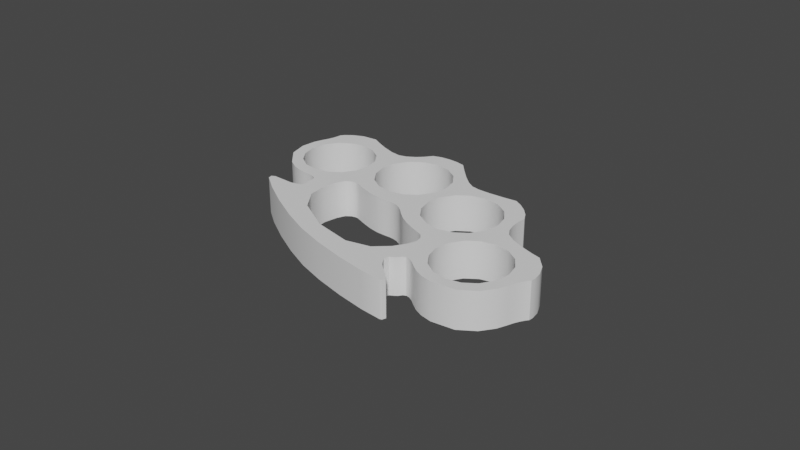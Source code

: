 # Source: SM_American_fist.blend  (saved by Blender 3.2.14; exported with 4.5.12 LTS)
import bpy
from mathutils import Matrix  # noqa: F401  (used for matrix-valued properties, if any)

bpy.ops.wm.read_factory_settings(use_empty=True)
scene = bpy.context.scene
scene.name = 'Scene'

# ---- collections
col_collection = bpy.data.collections.new('Collection'); scene.collection.children.link(col_collection)

# ---- node groups
ng_auto_smooth = bpy.data.node_groups.new('Auto Smooth', 'GeometryNodeTree')
_s = ng_auto_smooth.interface.new_socket(name='Geometry', in_out='OUTPUT', socket_type='NodeSocketGeometry')
_s = ng_auto_smooth.interface.new_socket(name='Geometry', in_out='INPUT', socket_type='NodeSocketGeometry')
_s = ng_auto_smooth.interface.new_socket(name='Angle', in_out='INPUT', socket_type='NodeSocketFloat')
_s.subtype = 'ANGLE'
_s.min_value = 0.0
_s.max_value = 3.142
ng_auto_smooth.is_modifier = True
_N = ng_auto_smooth.nodes; _L = ng_auto_smooth.links
n0 = _N.new('NodeGroupOutput'); n0.name = 'Group Output'; n0.location = (480, -100)
n1 = _N.new('NodeGroupInput'); n1.name = 'Group Input'; n1.location = (-420, -300)
n2 = _N.new('NodeGroupInput'); n2.name = 'Group Input.001'; n2.location = (-60, -100)
n3 = _N.new('GeometryNodeSetShadeSmooth'); n3.name = 'Set Shade Smooth'; n3.location = (120, -100)
n3.domain = 'EDGE'
n4 = _N.new('GeometryNodeSetShadeSmooth'); n4.name = 'Set Shade Smooth.001'; n4.location = (300, -100)
n5 = _N.new('GeometryNodeInputMeshEdgeAngle'); n5.name = 'Edge Angle'; n5.location = (-420, -220)
n6 = _N.new('GeometryNodeInputEdgeSmooth'); n6.name = 'Is Edge Smooth'; n6.location = (-60, -160)
n7 = _N.new('GeometryNodeInputShadeSmooth'); n7.name = 'Is Face Smooth'; n7.location = (-240, -340)
n8 = _N.new('FunctionNodeBooleanMath'); n8.name = 'Boolean Math'; n8.location = (-60, -220)
n9 = _N.new('FunctionNodeCompare'); n9.name = 'Compare'; n9.location = (-240, -180)
n9.operation = 'LESS_EQUAL'
_L.new(n5.outputs[0], n9.inputs[0])
_L.new(n4.outputs[0], n0.inputs[0])
_L.new(n1.outputs[1], n9.inputs[1])
_L.new(n9.outputs[0], n8.inputs[0])
_L.new(n7.outputs[0], n8.inputs[1])
_L.new(n2.outputs[0], n3.inputs[0])
_L.new(n6.outputs[0], n3.inputs[1])
_L.new(n3.outputs[0], n4.inputs[0])
_L.new(n8.outputs[0], n3.inputs[2])
n0.is_active_output = True

# ---- world
world_world = bpy.data.worlds.new('World'); scene.world = world_world
world_world.use_nodes = True; world_world.node_tree.nodes.clear()
_N = world_world.node_tree.nodes; _L = world_world.node_tree.links
n0 = _N.new('ShaderNodeOutputWorld'); n0.name = 'World Output'; n0.location = (300, 300)
n1 = _N.new('ShaderNodeBackground'); n1.name = 'Background'; n1.location = (10, 300)
n1.inputs[0].default_value = (0.05088, 0.05088, 0.05088, 1.0)
_L.new(n1.outputs[0], n0.inputs[0])
n0.is_active_output = True
world_world.color = (0.05088, 0.05088, 0.05088)
world_world.use_sun_shadow = False
world_world.sun_shadow_jitter_overblur = 0.0

# ---- meshes
me_curve_002 = bpy.data.meshes.new('Curve.002')
me_curve_002.from_pydata([(0.05407, -0.01234, 0.0), (0.05324, -0.01374, 0.0), (0.05241, -0.01549, 0.0), (0.05175, -0.01737, 0.0), (0.05053, -0.02035, 0.0), (0.04763, -0.02434, 0.0), (0.04267, -0.02762, 0.0), (0.03528, -0.02845, 0.0), (0.03152, -0.02766, 0.0), (0.0288, -0.0264, 0.0), (0.02672, -0.02492, 0.0), (0.02486, -0.02345, 0.0), (0.02337, -0.0226, 0.0), (0.02221, -0.02244, 0.0), (0.02133, -0.02285, 0.0), (0.02051, -0.02397, 0.0), (0.01981, -0.02449, 0.0), (0.01849, -0.02526, 0.0), (0.01808, -0.02681, 0.0), (0.01986, -0.02961, 0.0), (0.02509, -0.03409, 0.0), (0.0255, -0.03468, 0.0), (0.02509, -0.03588, 0.0), (0.0244, -0.03609, 0.0), (0.01736, -0.03538, 0.0), (0.008104, -0.03366, 0.0), (-0.001835, -0.03118, 0.0), (-0.01091, -0.02821, 0.0), (-0.01963, -0.0243, 0.0), (-0.02864, -0.01945, 0.0), (-0.03665, -0.01449, 0.0), (-0.04234, -0.01027, 0.0), (-0.0427, -0.009655, 0.0), (-0.0422, -0.008489, 0.0), (-0.0415, -0.00833, 0.0), (-0.03461, -0.008533, 0.0), (-0.03142, -0.007666, 0.0), (-0.03067, -0.006243, 0.0), (-0.03113, -0.004779, 0.0), (-0.03125, -0.003637, 0.0), (-0.03116, -0.002548, 0.0), (-0.03153, -0.001649, 0.0), (-0.0325, -0.000988, 0.0), (-0.03417, -0.0006147, 0.0), (-0.03653, -0.0004521, 0.0), (-0.03906, -0.0001433, 0.0), (-0.04192, 0.0007574, 0.0), (-0.04524, 0.002696, 0.0), (-0.05015, 0.008288, 0.0), (-0.05161, 0.01405, 0.0), (-0.05106, 0.01896, 0.0), (-0.04997, 0.02198, 0.0), (-0.04918, 0.02382, 0.0), (-0.04862, 0.02567, 0.0), (-0.04829, 0.02726, 0.0), (-0.04822, 0.02831, 0.0), (-0.0474, 0.02944, 0.0), (-0.04517, 0.03124, 0.0), (-0.0416, 0.03282, 0.0), (-0.03676, 0.0333, 0.0), (-0.03401, 0.03185, 0.0), (-0.03009, 0.03012, 0.0), (-0.02599, 0.02871, 0.0), (-0.02267, 0.02824, 0.0), (-0.02008, 0.02897, 0.0), (-0.01764, 0.03052, 0.0), (-0.0155, 0.03256, 0.0), (-0.01383, 0.03474, 0.0), (-0.01123, 0.03563, 0.0), (-0.0082, 0.03596, 0.0), (-0.005082, 0.03578, 0.0), (-0.002193, 0.03515, 0.0), (0.0007756, 0.03185, 0.0), (0.003937, 0.02858, 0.0), (0.006936, 0.0259, 0.0), (0.009417, 0.02434, 0.0), (0.0123, 0.02382, 0.0), (0.01633, 0.02379, 0.0), (0.02086, 0.02408, 0.0), (0.02528, 0.02452, 0.0), (0.02785, 0.02305, 0.0), (0.03027, 0.02108, 0.0), (0.03229, 0.0188, 0.0), (0.03361, 0.01639, 0.0), (0.03338, 0.01366, 0.0), (0.03359, 0.01071, 0.0), (0.03436, 0.007908, 0.0), (0.03578, 0.005632, 0.0), (0.03855, 0.003746, 0.0), (0.04253, 0.002021, 0.0), (0.0466, 0.0006658, 0.0), (0.0496, -0.0001074, 0.0), (0.05286, -0.003721, 0.0), (0.05444, -0.007294, 0.0), (0.05488, -0.01013, 0.0), (0.05472, -0.01152, 0.0), (0.05324, -0.01374, 0.0119), (0.05407, -0.01234, 0.0119), (0.05241, -0.01549, 0.0119), (0.05175, -0.01737, 0.0119), (0.05053, -0.02035, 0.0119), (0.04763, -0.02434, 0.0119), (0.04267, -0.02762, 0.0119), (0.03528, -0.02845, 0.0119), (0.03152, -0.02766, 0.0119), (0.0288, -0.0264, 0.0119), (0.02672, -0.02492, 0.0119), (0.02486, -0.02345, 0.0119), (0.02337, -0.0226, 0.0119), (0.02221, -0.02244, 0.0119), (0.02133, -0.02285, 0.0119), (0.02067, -0.02372, 0.0119), (0.02008, -0.02436, 0.0119), (0.01849, -0.02526, 0.0119), (0.01808, -0.02681, 0.0119), (0.01986, -0.02961, 0.0119), (0.02509, -0.03409, 0.0119), (0.0255, -0.03468, 0.0119), (0.02509, -0.03588, 0.0119), (0.0244, -0.03609, 0.0119), (0.01736, -0.03538, 0.0119), (0.008104, -0.03366, 0.0119), (-0.001835, -0.03118, 0.0119), (-0.01091, -0.02821, 0.0119), (-0.01963, -0.0243, 0.0119), (-0.02864, -0.01945, 0.0119), (-0.03665, -0.01449, 0.0119), (-0.04234, -0.01027, 0.0119), (-0.04263, -0.008996, 0.0119), (-0.0415, -0.00833, 0.0119), (-0.03461, -0.008533, 0.0119), (-0.03142, -0.007666, 0.0119), (-0.03067, -0.006243, 0.0119), (-0.03113, -0.004779, 0.0119), (-0.03125, -0.003637, 0.0119), (-0.03116, -0.002548, 0.0119), (-0.03153, -0.001649, 0.0119), (-0.0325, -0.000988, 0.0119), (-0.03417, -0.0006147, 0.0119), (-0.03653, -0.0004521, 0.0119), (-0.03906, -0.0001433, 0.0119), (-0.04192, 0.0007574, 0.0119), (-0.04524, 0.002696, 0.0119), (-0.05015, 0.008288, 0.0119), (-0.05161, 0.01405, 0.0119), (-0.05106, 0.01896, 0.0119), (-0.04997, 0.02198, 0.0119), (-0.04918, 0.02382, 0.0119), (-0.04862, 0.02567, 0.0119), (-0.04829, 0.02726, 0.0119), (-0.04822, 0.02831, 0.0119), (-0.0474, 0.02944, 0.0119), (-0.04517, 0.03124, 0.0119), (-0.0416, 0.03282, 0.0119), (-0.03676, 0.0333, 0.0119), (-0.03401, 0.03185, 0.0119), (-0.03009, 0.03012, 0.0119), (-0.02599, 0.02871, 0.0119), (-0.02267, 0.02824, 0.0119), (-0.02008, 0.02897, 0.0119), (-0.01764, 0.03052, 0.0119), (-0.0155, 0.03256, 0.0119), (-0.01383, 0.03474, 0.0119), (-0.01123, 0.03563, 0.0119), (-0.0082, 0.03596, 0.0119), (-0.005082, 0.03578, 0.0119), (-0.002193, 0.03515, 0.0119), (0.0007756, 0.03185, 0.0119), (0.003937, 0.02858, 0.0119), (0.006936, 0.0259, 0.0119), (0.009417, 0.02434, 0.0119), (0.0123, 0.02382, 0.0119), (0.01633, 0.02379, 0.0119), (0.02086, 0.02408, 0.0119), (0.02528, 0.02452, 0.0119), (0.02785, 0.02305, 0.0119), (0.03027, 0.02108, 0.0119), (0.03229, 0.0188, 0.0119), (0.03361, 0.01639, 0.0119), (0.03338, 0.01366, 0.0119), (0.03359, 0.01071, 0.0119), (0.03436, 0.007908, 0.0119), (0.03578, 0.005632, 0.0119), (0.03855, 0.003746, 0.0119), (0.04253, 0.002021, 0.0119), (0.0466, 0.0006658, 0.0119), (0.0496, -0.0001074, 0.0119), (0.05286, -0.003721, 0.0119), (0.05444, -0.007294, 0.0119), (0.05488, -0.01013, 0.0119), (0.05472, -0.01152, 0.0119), (0.04158, -0.02387, 0.0), (0.03721, -0.02486, 0.0), (0.04525, -0.0213, 0.0), (0.03263, -0.02408, 0.0), (0.04775, -0.01739, 0.0), (0.02872, -0.02158, 0.0), (0.04854, -0.01282, 0.0), (0.02616, -0.0179, 0.0), (0.04107, -0.002275, 0.0), (0.04754, -0.008451, 0.0), (0.04498, -0.004774, 0.0), (0.03649, -0.00149, 0.0), (0.03212, -0.002485, 0.0), (0.02516, -0.01353, 0.0), (0.02844, -0.005046, 0.0), (0.02595, -0.008958, 0.0), (0.02915, 0.01278, 0.0), (0.02937, 0.003466, 0.0), (0.02677, -0.0006081, 0.0), (0.03019, 0.008231, 0.0), (0.01309, 0.019, 0.0), (0.01764, 0.02003, 0.0), (0.01637, -0.009661, 0.0), (0.01839, -0.004314, 0.0), (0.01546, -0.003811, 0.0), (0.0224, 0.01922, 0.0), (0.01818, -0.0115, 0.0), (0.01719, -0.01022, 0.0), (0.01767, -0.0162, 0.0), (0.01858, -0.0135, 0.0), (0.02294, -0.003276, 0.0), (0.02648, 0.01661, 0.0), (0.009256, 0.01633, 0.0), (0.01429, -0.008892, 0.0), (0.01501, -0.009172, 0.0), (0.01362, -0.003496, 0.0), (0.006653, 0.01225, 0.0), (0.003109, 0.02286, 0.0), (0.004147, 0.01831, 0.0), (0.006187, 0.009538, 0.0), (0.01247, -0.008187, 0.0), (0.0004398, 0.02669, 0.0), (0.005835, 0.00749, 0.0), (0.00333, 0.01354, 0.0), (0.009542, -0.0008922, 0.0), (0.006873, 0.002939, 0.0), (0.01532, -0.02003, 0.0), (0.0095, -0.00684, 0.0), (-0.008401, 0.03011, 0.0), (0.0007266, 0.009465, 0.0), (-0.003635, 0.02929, 0.0), (0.00685, -0.005266, 0.0), (0.004877, -0.003661, 0.0), (0.005869, -0.004503, 0.0), (-0.01979, -0.01677, 0.0), (-0.008906, -0.02303, 0.0), (-0.01295, 0.02907, 0.0), (-0.01581, 0.02708, 0.0), (-0.003104, 0.006797, 0.0), (0.0, 0.0, 0.0), (0.001585, -0.0008024, 0.0), (0.002992, -0.001915, 0.0), (0.003907, -0.002785, 0.0), (-0.01678, 0.0264, 0.0), (-0.003502, 0.0005971, 0.0), (0.01099, -0.02397, 0.0), (-0.001712, 0.000473, 0.0), (-0.02426, -0.01033, 0.0), (-0.007656, 0.005761, 0.0), (-0.004764, 0.0005702, 0.0), (-0.01939, 0.02233, 0.0), (-0.006071, 0.0005742, 0.0), (-0.0202, 0.01756, 0.0), (-0.01242, 0.006578, 0.0), (-0.008611, 0.0007155, 0.0), (-0.007371, 0.0006192, 0.0), (-0.0165, 0.009181, 0.0), (-0.01917, 0.01301, 0.0), (0.003356, -0.02573, 0.0), (-0.0319, 0.02595, 0.0), (-0.02543, 0.01978, 0.0), (-0.02799, 0.02345, 0.0), (-0.02443, 0.01541, 0.0), (-0.01473, 0.002338, 0.0), (-0.01163, 0.001334, 0.0), (-0.04085, 0.02574, 0.0), (-0.02522, 0.01084, 0.0), (-0.03648, 0.02674, 0.0), (-0.02119, 0.003724, 0.0), (-0.0196, 0.004012, 0.0), (-0.01728, 0.00332, 0.0), (-0.01861, 0.003869, 0.0), (-0.02397, -8.737e-05, 0.0), (-0.02771, 0.006924, 0.0), (-0.03139, 0.004363, 0.0), (-0.02282, 0.002519, 0.0), (-0.02481, -0.004506, 0.0), (-0.04681, 0.01033, 0.0), (-0.04452, 0.02318, 0.0), (-0.04781, 0.0147, 0.0), (-0.04425, 0.006652, 0.0), (-0.04702, 0.01927, 0.0), (-0.04034, 0.004153, 0.0), (-0.03576, 0.003368, 0.0), (0.04498, -0.004774, 0.0119), (0.04754, -0.008451, 0.0119), (0.04158, -0.02387, 0.0119), (0.04525, -0.0213, 0.0119), (0.03649, -0.00149, 0.0119), (0.04107, -0.002275, 0.0119), (0.03534, -0.02454, 0.0119), (0.03721, -0.02486, 0.0119), (0.04775, -0.01739, 0.0119), (0.04854, -0.01282, 0.0119), (0.02616, -0.0179, 0.0119), (0.03263, -0.02408, 0.0119), (0.02872, -0.02158, 0.0119), (0.03212, -0.002485, 0.0119), (0.02844, -0.005046, 0.0119), (0.02516, -0.01353, 0.0119), (0.02595, -0.008958, 0.0119), (0.02915, 0.01278, 0.0119), (0.02937, 0.003466, 0.0119), (0.02677, -0.0006081, 0.0119), (0.03019, 0.008231, 0.0119), (0.0224, 0.01922, 0.0119), (0.02648, 0.01661, 0.0119), (0.02294, -0.003276, 0.0119), (0.01764, 0.02003, 0.0119), (0.01839, -0.004314, 0.0119), (0.01858, -0.0135, 0.0119), (0.01818, -0.0115, 0.0119), (0.01309, 0.019, 0.0119), (0.01719, -0.01022, 0.0119), (0.01767, -0.0162, 0.0119), (0.01546, -0.003811, 0.0119), (0.01637, -0.009661, 0.0119), (0.01415, -0.003586, 0.0119), (0.009256, 0.01633, 0.0119), (0.01429, -0.008892, 0.0119), (0.01501, -0.009172, 0.0119), (0.006653, 0.01225, 0.0119), (0.004147, 0.01831, 0.0119), (0.003109, 0.02286, 0.0119), (0.01247, -0.008187, 0.0119), (0.0004398, 0.02669, 0.0119), (0.00333, 0.01354, 0.0119), (0.009542, -0.0008922, 0.0119), (0.005835, 0.00749, 0.0119), (0.006873, 0.002939, 0.0119), (0.0095, -0.00684, 0.0119), (0.01532, -0.02003, 0.0119), (-0.008401, 0.03011, 0.0119), (0.0007266, 0.009465, 0.0119), (-0.003635, 0.02929, 0.0119), (0.00685, -0.005266, 0.0119), (0.004877, -0.003661, 0.0119), (0.005869, -0.004503, 0.0119), (-0.01979, -0.01677, 0.0119), (-0.008906, -0.02303, 0.0119), (-0.01521, 0.0275, 0.0119), (-0.01295, 0.02907, 0.0119), (-0.003104, 0.006797, 0.0119), (0.0, 0.0, 0.0119), (0.001585, -0.0008024, 0.0119), (0.002992, -0.001915, 0.0119), (0.003907, -0.002785, 0.0119), (-0.01678, 0.0264, 0.0119), (-0.003502, 0.0005971, 0.0119), (0.01099, -0.02397, 0.0119), (-0.001712, 0.000473, 0.0119), (-0.02426, -0.01033, 0.0119), (-0.004764, 0.0005702, 0.0119), (-0.007656, 0.005761, 0.0119), (-0.01939, 0.02233, 0.0119), (-0.006071, 0.0005742, 0.0119), (-0.0202, 0.01756, 0.0119), (-0.008611, 0.0007155, 0.0119), (-0.007371, 0.0006192, 0.0119), (-0.01242, 0.006578, 0.0119), (-0.01917, 0.01301, 0.0119), (-0.0165, 0.009181, 0.0119), (0.003356, -0.02573, 0.0119), (-0.0319, 0.02595, 0.0119), (-0.02543, 0.01978, 0.0119), (-0.02799, 0.02345, 0.0119), (-0.02443, 0.01541, 0.0119), (-0.01473, 0.002338, 0.0119), (-0.01163, 0.001334, 0.0119), (-0.04085, 0.02574, 0.0119), (-0.03648, 0.02674, 0.0119), (-0.02522, 0.01084, 0.0119), (-0.01861, 0.003869, 0.0119), (-0.0196, 0.004012, 0.0119), (-0.01728, 0.00332, 0.0119), (-0.02119, 0.003724, 0.0119), (-0.03139, 0.004363, 0.0119), (-0.02771, 0.006924, 0.0119), (-0.02282, 0.002519, 0.0119), (-0.02481, -0.004506, 0.0119), (-0.02397, -8.737e-05, 0.0119), (-0.04681, 0.01033, 0.0119), (-0.04452, 0.02318, 0.0119), (-0.04781, 0.0147, 0.0119), (-0.04425, 0.006652, 0.0119), (-0.04702, 0.01927, 0.0119), (-0.04034, 0.004153, 0.0119), (-0.03576, 0.003368, 0.0119)], [], [(65, 66, 67, 68, 69, 70, 71, 72, 73, 74, 75, 76, 77, 78, 79, 80, 81, 82, 83, 84, 207, 222, 216, 212, 211, 223, 227, 230, 234, 229, 228, 232, 241, 239, 247, 248), (293, 46, 47, 48, 288, 291), (226, 215, 225, 224), (191, 6, 7, 8, 194, 192), (392, 143, 142, 141, 397, 395), (301, 103, 102, 101, 298, 297, 302), (312, 179, 178, 177, 176, 175, 174, 173, 172, 319, 316, 317), (326, 328, 330, 331), (134, 133, 132, 131, 130, 129, 128, 127, 126, 125, 124, 123, 122, 121, 120, 119, 118, 117, 116, 115, 114, 113, 112, 111, 110, 109, 108, 107, 106, 105, 104, 103, 301, 306, 307, 305, 310, 311, 309, 308, 299, 300, 295, 296, 304, 303, 298, 101, 100, 99, 98, 96, 97, 190, 189, 188, 187, 186, 185, 184, 183, 182, 181, 180, 179, 312, 315, 313, 314, 318, 320, 326, 331, 327, 324, 322, 321, 325, 342, 360, 373, 350, 349, 362, 390, 391, 389, 386, 384, 383, 385, 378, 379, 368, 369, 366, 363, 359, 361, 354, 355, 356, 357, 347, 348, 346, 341, 335, 330, 328, 338, 340, 339, 332, 329, 323, 319, 172, 171, 170, 169, 168, 167, 166, 165, 164, 163, 162, 161, 160, 351, 352, 343, 345, 336, 334, 333, 337, 344, 353, 364, 370, 372, 371, 367, 365, 358, 159, 158, 157, 156, 155, 154, 153, 152, 151, 150, 149, 148, 147, 146, 145, 144, 143, 392, 394, 396, 393, 380, 381, 374, 376, 375, 377, 382, 388, 387, 398, 397, 141, 140, 139, 138, 137, 136, 135), (160, 159, 358, 351), (77, 76, 171, 172), (30, 29, 125, 126), (78, 77, 172, 173), (31, 30, 126, 127), (79, 78, 173, 174), (32, 31, 127, 128), (80, 79, 174, 175), (81, 80, 175, 176), (33, 32, 128), (82, 81, 176, 177), (34, 33, 128, 129), (83, 82, 177, 178), (35, 34, 129, 130), (84, 83, 178, 179), (36, 35, 130, 131), (85, 84, 179, 180), (37, 36, 131, 132), (86, 85, 180, 181), (38, 37, 132, 133), (87, 86, 181, 182), (88, 87, 182, 183), (39, 38, 133, 134), (89, 88, 183, 184), (90, 89, 184, 185), (91, 90, 185, 186), (40, 39, 134, 135), (92, 91, 186, 187), (41, 40, 135, 136), (93, 92, 187, 188), (42, 41, 136, 137), (94, 93, 188, 189), (43, 42, 137, 138), (95, 94, 189, 190), (44, 43, 138, 139), (1, 0, 97, 96), (0, 95, 190, 97), (45, 44, 139, 140), (2, 1, 96, 98), (46, 45, 140, 141), (3, 2, 98, 99), (47, 46, 141, 142), (4, 3, 99, 100), (48, 47, 142, 143), (5, 4, 100, 101), (49, 48, 143, 144), (6, 5, 101, 102), (50, 49, 144, 145), (7, 6, 102, 103), (51, 50, 145, 146), (8, 7, 103, 104), (52, 51, 146, 147), (9, 8, 104, 105), (53, 52, 147, 148), (10, 9, 105, 106), (54, 53, 148, 149), (11, 10, 106, 107), (55, 54, 149, 150), (12, 11, 107, 108), (56, 55, 150, 151), (13, 12, 108, 109), (57, 56, 151, 152), (14, 13, 109, 110), (58, 57, 152, 153), (15, 14, 110, 111), (59, 58, 153, 154), (15, 111, 112), (60, 59, 154, 155), (16, 15, 112), (61, 60, 155, 156), (62, 61, 156, 157), (63, 62, 157, 158), (17, 16, 112, 113), (64, 63, 158, 159), (18, 17, 113, 114), (65, 64, 159, 160), (19, 18, 114, 115), (66, 65, 160, 161), (20, 19, 115, 116), (67, 66, 161, 162), (21, 20, 116, 117), (68, 67, 162, 163), (69, 68, 163, 164), (22, 21, 117, 118), (70, 69, 164, 165), (23, 22, 118, 119), (71, 70, 165, 166), (24, 23, 119, 120), (72, 71, 166, 167), (25, 24, 120, 121), (73, 72, 167, 168), (26, 25, 121, 122), (74, 73, 168, 169), (27, 26, 122, 123), (75, 74, 169, 170), (28, 27, 123, 124), (76, 75, 170, 171), (29, 28, 124, 125), (299, 202, 199, 300), (347, 243, 244, 348), (308, 203, 202, 299), (357, 253, 243, 347), (203, 308, 309, 205), (356, 252, 253, 357), (311, 206, 205, 309), (355, 251, 252, 356), (310, 204, 206, 311), (354, 250, 251, 355), (305, 198, 204, 310), (361, 257, 250, 354), (196, 198, 305, 307), (359, 255, 257, 361), (194, 196, 307, 306), (363, 260, 255, 359), (192, 194, 306, 301, 302), (366, 262, 260, 363), (191, 192, 302, 297), (369, 266, 262, 366), (193, 191, 297, 298), (368, 265, 266, 369), (195, 193, 298, 303), (379, 275, 265, 368), (197, 195, 303, 304), (378, 274, 275, 379), (385, 281, 274, 378), (383, 282, 281, 385), (384, 280, 282, 383), (271, 273, 377, 375), (386, 279, 280, 384), (376, 272, 271, 375), (389, 286, 279, 386), (374, 270, 272, 376), (391, 283, 286, 389), (381, 278, 270, 374), (390, 287, 283, 391), (380, 276, 278, 381), (362, 258, 287, 390), (276, 380, 393, 289), (245, 258, 362, 349), (396, 292, 289, 393), (246, 245, 349, 350), (394, 290, 292, 396), (269, 246, 350, 373), (392, 288, 290, 394), (256, 269, 373, 360), (291, 288, 392, 395), (237, 256, 360, 342), (293, 291, 395, 397), (219, 237, 342, 325), (294, 293, 397, 398), (220, 219, 325, 321), (285, 294, 398, 387), (217, 220, 321, 322), (284, 285, 387, 388), (324, 218, 217, 322), (277, 284, 388, 382), (327, 213, 218, 324), (273, 277, 382, 377), (331, 225, 213, 327), (249, 259, 364, 353), (207, 210, 315, 312), (240, 249, 353, 344), (317, 222, 207, 312), (234, 240, 344, 337), (316, 216, 222, 317), (229, 234, 337, 333), (319, 212, 216, 316), (228, 229, 333, 334), (323, 211, 212, 319), (336, 232, 228, 334), (329, 223, 211, 323), (232, 336, 345, 241), (332, 227, 223, 329), (343, 239, 241, 345), (339, 233, 230, 227, 332), (352, 247, 239, 343), (340, 236, 233, 339), (358, 254, 248, 247, 352, 351), (235, 236, 340, 338), (254, 358, 365, 261), (226, 235, 338, 328), (367, 263, 261, 365), (214, 215, 226, 328, 326, 320), (371, 268, 263, 367), (221, 214, 320, 318), (267, 268, 371, 372), (209, 221, 318, 314), (264, 267, 372, 370), (208, 209, 314, 313), (259, 264, 370, 364), (210, 208, 313, 315), (335, 231, 224, 225, 331, 330), (200, 197, 304, 296), (341, 238, 231, 335), (295, 201, 200, 296), (346, 242, 238, 341), (300, 199, 201, 295), (348, 244, 242, 346), (94, 95, 0, 1, 2, 3, 4, 5, 6, 191, 193, 195, 197, 200, 201, 199, 202, 203, 205, 206, 204, 198, 196, 194, 8, 9, 10, 11, 12, 13, 14, 15, 16, 17, 18, 19, 20, 21, 22, 23, 24, 25, 26, 27, 28, 29, 30, 31, 32, 33, 34, 35, 36, 37, 38, 39, 40, 41, 42, 43, 44, 45, 46, 293, 294, 285, 284, 277, 273, 271, 272, 270, 278, 276, 289, 292, 290, 288, 48, 49, 50, 51, 52, 53, 54, 55, 56, 57, 58, 59, 60, 61, 62, 63, 64, 65, 248, 254, 261, 263, 268, 267, 264, 259, 249, 240, 234, 230, 233, 236, 235, 226, 224, 231, 238, 242, 244, 243, 253, 252, 251, 250, 257, 255, 260, 262, 266, 265, 275, 274, 281, 282, 280, 279, 286, 283, 287, 258, 245, 246, 269, 256, 237, 219, 220, 217, 218, 213, 225, 215, 214, 221, 209, 208, 210, 207, 84, 85, 86, 87, 88, 89, 90, 91, 92, 93)])
me_curve_002.polygons.foreach_set('use_smooth', [True] * 208)
_uv = me_curve_002.uv_layers.new(name='UVMap')
_uv.uv.foreach_set('vector', [0.0, 0.0, 0.0, 0.0, 0.0, 0.0, 0.0, 0.0, 0.0, 0.0, 0.0, 0.0, 0.0, 0.0, 0.0, 0.0, 0.0, 0.0, 0.0, 0.0, 0.0, 0.0, 0.0, 0.0, 0.0, 0.0, 0.0, 0.0, 0.0, 0.0, 0.0, 0.0, 0.0, 0.0, 0.0, 0.0, 0.0, 0.0, 0.0, 0.0, 0.0, 0.0, 0.0, 0.0, 0.0, 0.0, 0.0, 0.0, 0.0, 0.0, 0.0, 0.0, 0.0, 0.0, 0.0, 0.0, 0.0, 0.0, 0.0, 0.0, 0.0, 0.0, 0.0, 0.0, 0.0, 0.0, 0.0, 0.0, 0.0, 0.0, 0.0, 0.0, 0.0, 0.0, 0.0, 0.0, 0.0, 0.0, 0.0, 0.0, 0.0, 0.0, 0.0, 0.0, 0.0, 0.0, 0.0, 0.0, 0.0, 0.0, 0.0, 0.0, 0.0, 0.0, 0.0, 0.0, 0.0, 0.0, 0.0, 0.0, 0.0, 0.0, 0.0, 0.0, 0.0, 0.0, 0.0, 0.0, 0.0, 0.0, 0.0, 0.0, 0.0, 0.0, 0.0, 0.0, 0.0, 0.0, 0.0, 0.0, 0.0, 0.0, 0.0, 0.0, 0.0, 0.0, 0.0, 0.0, 0.0, 0.0, 0.0, 0.0, 0.0, 0.0, 0.0, 0.0, 0.0, 0.0, 0.0, 0.0, 0.0, 0.0, 0.0, 0.0, 0.0, 0.0, 0.0, 0.0, 0.0, 0.0, 0.0, 0.0, 0.0, 0.0, 0.0, 0.0, 0.0, 0.0, 0.0, 0.0, 0.0, 0.0, 0.0, 0.0, 0.0, 0.0, 0.0, 0.0, 0.0, 0.0, 0.0, 0.0, 0.0, 0.0, 0.0, 0.0, 0.0, 0.0, 0.0, 0.0, 0.0, 0.0, 0.0, 0.0, 0.0, 0.0, 0.0, 0.0, 0.0, 0.0, 0.0, 0.0, 0.0, 0.0, 0.0, 0.0, 0.0, 0.0, 0.0, 0.0, 0.0, 0.0, 0.0, 0.0, 0.0, 0.0, 0.0, 0.0, 0.0, 0.0, 0.0, 0.0, 0.0, 0.0, 0.0, 0.0, 0.0, 0.0, 0.0, 0.0, 0.0, 0.0, 0.0, 0.0, 0.0, 0.0, 0.0, 0.0, 0.0, 0.0, 0.0, 0.0, 0.0, 0.0, 0.0, 0.0, 0.0, 0.0, 0.0, 0.0, 0.0, 0.0, 0.0, 0.0, 0.0, 0.0, 0.0, 0.0, 0.0, 0.0, 0.0, 0.0, 0.0, 0.0, 0.0, 0.0, 0.0, 0.0, 0.0, 0.0, 0.0, 0.0, 0.0, 0.0, 0.0, 0.0, 0.0, 0.0, 0.0, 0.0, 0.0, 0.0, 0.0, 0.0, 0.0, 0.0, 0.0, 0.0, 0.0, 0.0, 0.0, 0.0, 0.0, 0.0, 0.0, 0.0, 0.0, 0.0, 0.0, 0.0, 0.0, 0.0, 0.0, 0.0, 0.0, 0.0, 0.0, 0.0, 0.0, 0.0, 0.0, 0.0, 0.0, 0.0, 0.0, 0.0, 0.0, 0.0, 0.0, 0.0, 0.0, 0.0, 0.0, 0.0, 0.0, 0.0, 0.0, 0.0, 0.0, 0.0, 0.0, 0.0, 0.0, 0.0, 0.0, 0.0, 0.0, 0.0, 0.0, 0.0, 0.0, 0.0, 0.0, 0.0, 0.0, 0.0, 0.0, 0.0, 0.0, 0.0, 0.0, 0.0, 0.0, 0.0, 0.0, 0.0, 0.0, 0.0, 0.0, 0.0, 0.0, 0.0, 0.0, 0.0, 0.0, 0.0, 0.0, 0.0, 0.0, 0.0, 0.0, 0.0, 0.0, 0.0, 0.0, 0.0, 0.0, 0.0, 0.0, 0.0, 0.0, 0.0, 0.0, 0.0, 0.0, 0.0, 0.0, 0.0, 0.0, 0.0, 0.0, 0.0, 0.0, 0.0, 0.0, 0.0, 0.0, 0.0, 0.0, 0.0, 0.0, 0.0, 0.0, 0.0, 0.0, 0.0, 0.0, 0.0, 0.0, 0.0, 0.0, 0.0, 0.0, 0.0, 0.0, 0.0, 0.0, 0.0, 0.0, 0.0, 0.0, 0.0, 0.0, 0.0, 0.0, 0.0, 0.0, 0.0, 0.0, 0.0, 0.0, 0.0, 0.0, 0.0, 0.0, 0.0, 0.0, 0.0, 0.0, 0.0, 0.0, 0.0, 0.0, 0.0, 0.0, 0.0, 0.0, 0.0, 0.0, 0.0, 0.0, 0.0, 0.0, 0.0, 0.0, 0.0, 0.0, 0.0, 0.0, 0.0, 0.0, 0.0, 0.0, 0.0, 0.0, 0.0, 0.0, 0.0, 0.0, 0.0, 0.0, 0.0, 0.0, 0.0, 0.0, 0.0, 0.0, 0.0, 0.0, 0.0, 0.0, 0.0, 0.0, 0.0, 0.0, 0.0, 0.0, 0.0, 0.0, 0.0, 0.0, 0.0, 0.0, 0.0, 0.0, 0.0, 0.0, 0.0, 0.0, 0.0, 0.0, 0.0, 0.0, 0.0, 0.0, 0.0, 0.0, 0.0, 0.0, 0.0, 0.0, 0.0, 0.0, 0.0, 0.0, 0.0, 0.0, 0.0, 0.0, 0.0, 0.0, 0.0, 0.0, 0.0, 0.0, 0.0, 0.0, 0.0, 0.0, 0.0, 0.0, 0.0, 0.0, 0.0, 0.0, 0.0, 0.0, 0.0, 0.0, 0.0, 0.0, 0.0, 0.0, 0.0, 0.0, 0.0, 0.0, 0.0, 0.0, 0.0, 0.0, 0.0, 0.0, 0.0, 0.0, 0.0, 0.0, 0.0, 0.0, 0.0, 0.0, 0.0, 0.0, 0.0, 0.0, 0.0, 0.0, 0.0, 0.0, 0.0, 0.0, 0.0, 0.0, 0.0, 0.0, 0.0, 0.0, 0.0, 0.0, 0.0, 0.0, 0.0, 0.0, 0.0, 0.0, 0.0, 0.0, 0.0, 0.0, 0.0, 0.0, 0.0, 0.0, 0.0, 0.0, 0.0, 0.0, 0.0, 0.0, 0.0, 0.0, 0.0, 0.0, 0.0, 0.0, 0.0, 0.0, 0.0, 0.0, 0.0, 0.0, 0.0, 0.0, 0.0, 0.0, 0.0, 0.0, 0.0, 0.0, 0.0, 0.0, 0.0, 0.0, 0.0, 0.0, 0.0, 0.0, 0.0, 0.0, 0.0, 0.0, 0.0, 0.0, 0.0, 0.0, 0.0, 0.0, 0.0, 0.0, 0.0, 0.0, 0.0, 0.0, 0.0, 0.0, 0.0, 0.0, 0.0, 0.0, 0.0, 0.0, 0.0, 0.0, 0.0, 0.0, 0.0, 0.0, 0.0, 0.0, 0.0, 0.0, 0.0, 0.0, 0.0, 0.0, 0.0, 0.0, 0.0, 0.0, 0.0, 0.0, 0.0, 0.0, 0.0, 0.0, 0.0, 0.0, 0.0, 0.0, 0.0, 0.0, 0.0, 0.0, 0.0, 0.0, 0.0, 0.0, 0.0, 0.0, 0.0, 0.0, 0.0, 0.0, 0.0, 0.0, 0.0, 0.0, 0.0, 0.0, 0.0, 0.0, 0.0, 0.0, 0.0, 0.0, 0.0, 0.0, 0.0, 0.0, 0.0, 0.0, 0.0, 0.0, 0.0, 0.0, 0.0, 0.0, 0.0, 0.0, 0.0, 0.0, 0.0, 0.0, 0.0, 0.0, 0.0, 0.0, 0.0, 0.0, 0.0, 0.0, 0.0, 0.0, 0.0, 0.0, 0.0, 0.0, 0.0, 0.0, 0.0, 0.0, 0.0, 0.0, 0.0, 0.0, 0.0, 0.0, 0.0, 0.0, 0.0, 0.0, 0.0, 0.0, 0.0, 0.0, 0.0, 0.0, 0.0, 0.0, 0.0, 0.0, 0.0, 0.0, 0.0, 0.0, 0.0, 0.0, 0.0, 0.0, 0.0, 0.0, 0.0, 0.0, 0.0, 0.0, 0.0, 0.0, 0.0, 0.0, 0.0, 0.0, 0.0, 0.0, 0.0, 0.0, 0.0, 0.0, 0.0, 0.0, 0.0, 0.0, 0.0, 0.0, 0.0, 0.0, 0.0, 0.0, 0.0, 0.0, 0.0, 0.0, 0.0, 0.0, 0.0, 0.0, 0.0, 0.0, 0.0, 0.0, 0.0, 0.0, 0.0, 0.0, 0.0, 0.0, 0.0, 0.0, 0.0, 0.0, 0.0, 0.0, 0.0, 0.0, 0.0, 0.0, 0.0, 0.0, 0.0, 0.0, 0.0, 0.0, 0.0, 0.0, 0.0, 0.0, 0.0, 0.0, 0.0, 0.0, 0.0, 0.0, 0.0, 0.0, 0.0, 0.0, 0.0, 0.0, 0.0, 0.0, 0.0, 0.0, 0.0, 0.0, 0.0, 0.0, 0.0, 0.0, 0.0, 0.0, 0.0, 0.0, 0.0, 0.0, 0.0, 0.0, 0.0, 0.0, 0.0, 0.0, 0.0, 0.0, 0.0, 0.0, 0.0, 0.0, 0.0, 0.0, 0.0, 0.0, 0.0, 0.0, 0.0, 0.0, 0.0, 0.0, 0.0, 0.0, 0.0, 0.0, 0.0, 0.0, 0.0, 0.0, 0.0, 0.0, 0.0, 0.0, 0.0, 0.0, 0.0, 0.0, 0.0, 0.0, 0.0, 0.0, 0.0, 0.0, 0.0, 0.0, 0.0, 0.0, 0.0, 0.0, 0.0, 0.0, 0.0, 0.0, 0.0, 0.0, 0.0, 0.0, 0.0, 0.0, 0.0, 0.0, 0.0, 0.0, 0.0, 0.0, 0.0, 0.0, 0.0, 0.0, 0.0, 0.0, 0.0, 0.0, 0.0, 0.0, 0.0, 0.0, 0.0, 0.0, 0.0, 0.0, 0.0, 0.0, 0.0, 0.0, 0.0, 0.0, 0.0, 0.0, 0.0, 0.0, 0.0, 0.0, 0.0, 0.0, 0.0, 0.0, 0.0, 0.0, 0.0, 0.0, 0.0, 0.0, 0.0, 0.0, 0.0, 0.0, 0.0, 0.0, 0.0, 0.0, 0.0, 0.0, 0.0, 0.0, 0.0, 0.0, 0.0, 0.0, 0.0, 0.0, 0.0, 0.0, 0.0, 0.0, 0.0, 0.0, 0.0, 0.0, 0.0, 0.0, 0.0, 0.0, 0.0, 0.0, 0.0, 0.0, 0.0, 0.0, 0.0, 0.0, 0.0, 0.0, 0.0, 0.0, 0.0, 0.0, 0.0, 0.0, 0.0, 0.0, 0.0, 0.0, 0.0, 0.0, 0.0, 0.0, 0.0, 0.0, 0.0, 0.0, 0.0, 0.0, 0.0, 0.0, 0.0, 0.0, 0.0, 0.0, 0.0, 0.0, 0.0, 0.0, 0.0, 0.0, 0.0, 0.0, 0.0, 0.0, 0.0, 0.0, 0.0, 0.0, 0.0, 0.0, 0.0, 0.0, 0.0, 0.0, 0.0, 0.0, 0.0, 0.0, 0.0, 0.0, 0.0, 0.0, 0.0, 0.0, 0.0, 0.0, 0.0, 0.0, 0.0, 0.0, 0.0, 0.0, 0.0, 0.0, 0.0, 0.0, 0.0, 0.0, 0.0, 0.0, 0.0, 0.0, 0.0, 0.0, 0.0, 0.0, 0.0, 0.0, 0.0, 0.0, 0.0, 0.0, 0.0, 0.0, 0.0, 0.0, 0.0, 0.0, 0.0, 0.0, 0.0, 0.0, 0.0, 0.0, 0.0, 0.0, 0.0, 0.0, 0.0, 0.0, 0.0, 0.0, 0.0, 0.0, 0.0, 0.0, 0.0, 0.0, 0.0, 0.0, 0.0, 0.0, 0.0, 0.0, 0.0, 0.0, 0.0, 0.0, 0.0, 0.0, 0.0, 0.0, 0.0, 0.0, 0.0, 0.0, 0.0, 0.0, 0.0, 0.0, 0.0, 0.0, 0.0, 0.0, 0.0, 0.0, 0.0, 0.0, 0.0, 0.0, 0.0, 0.0, 0.0, 0.0, 0.0, 0.0, 0.0, 0.0, 0.0, 0.0, 0.0, 0.0, 0.0, 0.0, 0.0, 0.0, 0.0, 0.0, 0.0, 0.0, 0.0, 0.0, 0.0, 0.0, 0.0, 0.0, 0.0, 0.0, 0.0, 0.0, 0.0, 0.0, 0.0, 0.0, 0.0, 0.0, 0.0, 0.0, 0.0, 0.0, 0.0, 0.0, 0.0, 0.0, 0.0, 0.0, 0.0, 0.0, 0.0, 0.0, 0.0, 0.0, 0.0, 0.0, 0.0, 0.0, 0.0, 0.0, 0.0, 0.0, 0.0, 0.0, 0.0, 0.0, 0.0, 0.0, 0.0, 0.0, 0.0, 0.0, 0.0, 0.0, 0.0, 0.0, 0.0, 0.0, 0.0, 0.0, 0.0, 0.0, 0.0, 0.0, 0.0, 0.0, 0.0, 0.0, 0.0, 0.0, 0.0, 0.0, 0.0, 0.0, 0.0, 0.0, 0.0, 0.0, 0.0, 0.0, 0.0, 0.0, 0.0, 0.0, 0.0, 0.0, 0.0, 0.0, 0.0, 0.0, 0.0, 0.0, 0.0, 0.0, 0.0, 0.0, 0.0, 0.0, 0.0, 0.0, 0.0, 0.0, 0.0, 0.0, 0.0, 0.0, 0.0, 0.0, 0.0, 0.0, 0.0, 0.0, 0.0, 0.0, 0.0, 0.0, 0.0, 0.0, 0.0, 0.0, 0.0, 0.0, 0.0, 0.0, 0.0, 0.0, 0.0, 0.0, 0.0, 0.0, 0.0, 0.0, 0.0, 0.0, 0.0, 0.0, 0.0, 0.0, 0.0, 0.0, 0.0, 0.0, 0.0, 0.0, 0.0, 0.0, 0.0, 0.0, 0.0, 0.0, 0.0, 0.0, 0.0, 0.0, 0.0, 0.0, 0.0, 0.0, 0.0, 0.0, 0.0, 0.0, 0.0, 0.0, 0.0, 0.0, 0.0, 0.0, 0.0, 0.0, 0.0, 0.0, 0.0, 0.0, 0.0, 0.0, 0.0, 0.0, 0.0, 0.0, 0.0, 0.0, 0.0, 0.0, 0.0, 0.0, 0.0, 0.0, 0.0, 0.0, 0.0, 0.0, 0.0, 0.0, 0.0, 0.0, 0.0, 0.0, 0.0, 0.0, 0.0, 0.0, 0.0, 0.0, 0.0, 0.0, 0.0, 0.0, 0.0, 0.0, 0.0, 0.0, 0.0, 0.0, 0.0, 0.0, 0.0, 0.0, 0.0, 0.0, 0.0, 0.0, 0.0, 0.0, 0.0, 0.0, 0.0, 0.0, 0.0, 0.0, 0.0, 0.0, 0.0, 0.0, 0.0, 0.0, 0.0, 0.0, 0.0, 0.0, 0.0, 0.0, 0.0, 0.0, 0.0, 0.0, 0.0, 0.0, 0.0, 0.0, 0.0, 0.0, 0.0, 0.0, 0.0, 0.0, 0.0, 0.0, 0.0, 0.0, 0.0, 0.0, 0.0, 0.0, 0.0, 0.0, 0.0, 0.0, 0.0, 0.0, 0.0, 0.0, 0.0, 0.0, 0.0, 0.0, 0.0, 0.0, 0.0, 0.0, 0.0, 0.0, 0.0, 0.0, 0.0, 0.0, 0.0, 0.0, 0.0, 0.0, 0.0, 0.0, 0.0, 0.0, 0.0, 0.0, 0.0, 0.0, 0.0, 0.0, 0.0, 0.0, 0.0, 0.0, 0.0, 0.0, 0.0, 0.0, 0.0, 0.0, 0.0, 0.0, 0.0, 0.0, 0.0, 0.0, 0.0, 0.0, 0.0, 0.0, 0.0, 0.0, 0.0, 0.0, 0.0, 0.0, 0.0, 0.0, 0.0, 0.0, 0.0, 0.0, 0.0, 0.0, 0.0, 0.0, 0.0, 0.0, 0.0, 0.0, 0.0, 0.0, 0.0, 0.0, 0.0, 0.0, 0.0, 0.0, 0.0, 0.0, 0.0, 0.0, 0.0, 0.0, 0.0, 0.0, 0.0, 0.0, 0.0, 0.0, 0.0, 0.0, 0.0, 0.0, 0.0, 0.0, 0.0, 0.0, 0.0, 0.0, 0.0, 0.0, 0.0, 0.0, 0.0, 0.0, 0.0, 0.0, 0.0, 0.0, 0.0, 0.0, 0.0, 0.0, 0.0, 0.0, 0.0, 0.0, 0.0, 0.0, 0.0, 0.0, 0.0, 0.0, 0.0, 0.0, 0.0, 0.0, 0.0, 0.0, 0.0, 0.0, 0.0, 0.0, 0.0, 0.0, 0.0, 0.0, 0.0, 0.0, 0.0, 0.0, 0.0, 0.0, 0.0, 0.0, 0.0, 0.0, 0.0, 0.0, 0.0, 0.0, 0.0, 0.0, 0.0, 0.0, 0.0, 0.0, 0.0, 0.0, 0.0, 0.0, 0.0, 0.0, 0.0, 0.0, 0.0, 0.0, 0.0, 0.0, 0.0, 0.0, 0.0, 0.0, 0.0, 0.0, 0.0, 0.0, 0.0, 0.0, 0.0, 0.0, 0.0, 0.0, 0.0, 0.0, 0.0, 0.0, 0.0, 0.0, 0.0, 0.0, 0.0, 0.0, 0.0, 0.0, 0.0, 0.0, 0.0, 0.0, 0.0, 0.0, 0.0, 0.0, 0.0, 0.0, 0.0, 0.0, 0.0, 0.0, 0.0, 0.0, 0.0, 0.0, 0.0, 0.0, 0.0, 0.0, 0.0, 0.0, 0.0, 0.0, 0.0, 0.0, 0.0, 0.0, 0.0, 0.0, 0.0, 0.0, 0.0, 0.0, 0.0, 0.0, 0.0, 0.0, 0.0, 0.0, 0.0, 0.0, 0.0, 0.0, 0.0, 0.0, 0.0, 0.0, 0.0, 0.0, 0.0, 0.0, 0.0, 0.0, 0.0, 0.0, 0.0, 0.0, 0.0, 0.0, 0.0, 0.0, 0.0, 0.0, 0.0, 0.0, 0.0, 0.0, 0.0, 0.0, 0.0, 0.0, 0.0, 0.0, 0.0, 0.0, 0.0, 0.0, 0.0, 0.0, 0.0, 0.0, 0.0, 0.0, 0.0, 0.0, 0.0, 0.0, 0.0, 0.0, 0.0, 0.0, 0.0, 0.0, 0.0, 0.0, 0.0, 0.0, 0.0, 0.0, 0.0, 0.0, 0.0, 0.0, 0.0, 0.0, 0.0, 0.0, 0.0, 0.0, 0.0, 0.0, 0.0, 0.0, 0.0, 0.0, 0.0, 0.0, 0.0, 0.0, 0.0, 0.0, 0.0, 0.0, 0.0, 0.0, 0.0, 0.0, 0.0, 0.0, 0.0, 0.0, 0.0, 0.0, 0.0, 0.0, 0.0, 0.0, 0.0, 0.0, 0.0, 0.0, 0.0, 0.0, 0.0, 0.0, 0.0, 0.0, 0.0, 0.0, 0.0, 0.0, 0.0, 0.0, 0.0, 0.0, 0.0, 0.0, 0.0, 0.0, 0.0, 0.0, 0.0, 0.0, 0.0, 0.0, 0.0, 0.0, 0.0, 0.0, 0.0, 0.0, 0.0, 0.0, 0.0, 0.0, 0.0, 0.0, 0.0, 0.0, 0.0, 0.0, 0.0, 0.0, 0.0, 0.0, 0.0, 0.0, 0.0, 0.0, 0.0, 0.0, 0.0, 0.0, 0.0, 0.0, 0.0, 0.0, 0.0, 0.0, 0.0, 0.0, 0.0, 0.0, 0.0, 0.0, 0.0, 0.0, 0.0, 0.0, 0.0, 0.0, 0.0, 0.0, 0.0, 0.0, 0.0, 0.0, 0.0, 0.0, 0.0, 0.0, 0.0, 0.0, 0.0, 0.0, 0.0, 0.0, 0.0, 0.0, 0.0, 0.0, 0.0, 0.0, 0.0, 0.0, 0.0, 0.0, 0.0, 0.0, 0.0, 0.0, 0.0, 0.0, 0.0, 0.0, 0.0, 0.0, 0.0, 0.0, 0.0, 0.0, 0.0, 0.0, 0.0, 0.0, 0.0, 0.0, 0.0, 0.0, 0.0, 0.0, 0.0, 0.0, 0.0, 0.0, 0.0, 0.0, 0.0, 0.0, 0.0, 0.0, 0.0, 0.0, 0.0, 0.0, 0.0, 0.0, 0.0, 0.0, 0.0, 0.0, 0.0, 0.0, 0.0, 0.0, 0.0, 0.0, 0.0, 0.0, 0.0, 0.0, 0.0, 0.0, 0.0, 0.0, 0.0, 0.0, 0.0, 0.0, 0.0, 0.0, 0.0, 0.0, 0.0, 0.0, 0.0, 0.0, 0.0, 0.0, 0.0, 0.0, 0.0, 0.0, 0.0, 0.0, 0.0, 0.0, 0.0, 0.0, 0.0, 0.0, 0.0, 0.0, 0.0, 0.0, 0.0, 0.0, 0.0, 0.0, 0.0, 0.0, 0.0, 0.0, 0.0, 0.0, 0.0, 0.0, 0.0, 0.0, 0.0, 0.0, 0.0, 0.0, 0.0, 0.0, 0.0, 0.0, 0.0, 0.0, 0.0, 0.0, 0.0, 0.0, 0.0, 0.0, 0.0, 0.0, 0.0, 0.0, 0.0, 0.0, 0.0, 0.0, 0.0, 0.0, 0.0, 0.0, 0.0, 0.0, 0.0, 0.0, 0.0, 0.0, 0.0, 0.0, 0.0, 0.0, 0.0, 0.0, 0.0, 0.0, 0.0, 0.0, 0.0, 0.0, 0.0, 0.0, 0.0, 0.0, 0.0, 0.0, 0.0, 0.0, 0.0, 0.0, 0.0, 0.0, 0.0, 0.0, 0.0, 0.0, 0.0, 0.0, 0.0, 0.0, 0.0, 0.0, 0.0, 0.0, 0.0, 0.0, 0.0, 0.0, 0.0, 0.0, 0.0, 0.0, 0.0, 0.0, 0.0, 0.0, 0.0, 0.0, 0.0, 0.0, 0.0, 0.0, 0.0, 0.0, 0.0, 0.0, 0.0, 0.0, 0.0, 0.0, 0.0, 0.0, 0.0, 0.0, 0.0, 0.0, 0.0, 0.0, 0.0, 0.0, 0.0, 0.0, 0.0, 0.0, 0.0, 0.0, 0.0, 0.0, 0.0, 0.0, 0.0, 0.0, 0.0, 0.0, 0.0, 0.0, 0.0, 0.0, 0.0, 0.0, 0.0, 0.0, 0.0, 0.0, 0.0, 0.0, 0.0, 0.0, 0.0, 0.0, 0.0, 0.0, 0.0, 0.0, 0.0, 0.0, 0.0, 0.0, 0.0, 0.0, 0.0, 0.0, 0.0, 0.0, 0.0, 0.0, 0.0, 0.0, 0.0, 0.0, 0.0, 0.0, 0.0, 0.0, 0.0, 0.0, 0.0, 0.0, 0.0, 0.0, 0.0, 0.0, 0.0, 0.0, 0.0, 0.0, 0.0, 0.0, 0.0, 0.0, 0.0, 0.0, 0.0, 0.0, 0.0, 0.0, 0.0, 0.0, 0.0, 0.0, 0.0, 0.0, 0.0, 0.0, 0.0, 0.0, 0.0, 0.0, 0.0, 0.0, 0.0, 0.0, 0.0, 0.0, 0.0, 0.0, 0.0, 0.0, 0.0, 0.0, 0.0, 0.0, 0.0, 0.0, 0.0, 0.0, 0.0, 0.0, 0.0, 0.0, 0.0, 0.0, 0.0, 0.0, 0.0, 0.0, 0.0, 0.0, 0.0, 0.0, 0.0, 0.0, 0.0, 0.0, 0.0, 0.0, 0.0, 0.0, 0.0, 0.0, 0.0, 0.0, 0.0, 0.0, 0.0, 0.0, 0.0, 0.0, 0.0, 0.0, 0.0, 0.0, 0.0, 0.0, 0.0, 0.0, 0.0, 0.0, 0.0, 0.0, 0.0, 0.0, 0.0, 0.0, 0.0, 0.0, 0.0, 0.0, 0.0, 0.0, 0.0, 0.0, 0.0, 0.0, 0.0, 0.0, 0.0, 0.0, 0.0, 0.0, 0.0, 0.0, 0.0, 0.0, 0.0, 0.0, 0.0, 0.0, 0.0, 0.0, 0.0, 0.0, 0.0, 0.0, 0.0, 0.0, 0.0, 0.0, 0.0, 0.0, 0.0, 0.0, 0.0, 0.0, 0.0, 0.0, 0.0, 0.0, 0.0, 0.0, 0.0, 0.0, 0.0, 0.0, 0.0, 0.0, 0.0, 0.0, 0.0, 0.0, 0.0, 0.0, 0.0, 0.0, 0.0, 0.0, 0.0, 0.0, 0.0, 0.0, 0.0, 0.0, 0.0, 0.0, 0.0, 0.0, 0.0, 0.0, 0.0, 0.0, 0.0, 0.0, 0.0, 0.0, 0.0, 0.0, 0.0, 0.0, 0.0, 0.0, 0.0, 0.0, 0.0, 0.0, 0.0, 0.0, 0.0, 0.0, 0.0, 0.0, 0.0, 0.0, 0.0, 0.0, 0.0, 0.0, 0.0, 0.0, 0.0, 0.0, 0.0, 0.0, 0.0, 0.0, 0.0, 0.0, 0.0, 0.0, 0.0, 0.0, 0.0, 0.0, 0.0, 0.0, 0.0, 0.0, 0.0, 0.0, 0.0, 0.0, 0.0, 0.0, 0.0, 0.0, 0.0, 0.0, 0.0, 0.0, 0.0, 0.0, 0.0, 0.0, 0.0, 0.0, 0.0, 0.0, 0.0, 0.0, 0.0, 0.0, 0.0, 0.0, 0.0, 0.0, 0.0, 0.0, 0.0, 0.0, 0.0, 0.0, 0.0, 0.0, 0.0, 0.0, 0.0, 0.0, 0.0, 0.0, 0.0, 0.0, 0.0, 0.0, 0.0, 0.0, 0.0, 0.0, 0.0, 0.0, 0.0, 0.0, 0.0, 0.0, 0.0, 0.0, 0.0, 0.0, 0.0, 0.0, 0.0, 0.0, 0.0, 0.0, 0.0, 0.0, 0.0, 0.0, 0.0, 0.0, 0.0, 0.0, 0.0, 0.0, 0.0, 0.0, 0.0, 0.0, 0.0, 0.0, 0.0, 0.0, 0.0, 0.0, 0.0, 0.0, 0.0, 0.0, 0.0, 0.0, 0.0, 0.0, 0.0, 0.0, 0.0, 0.0, 0.0, 0.0, 0.0, 0.0, 0.0, 0.0, 0.0, 0.0, 0.0, 0.0, 0.0, 0.0, 0.0, 0.0, 0.0])
me_curve_002.auto_texspace = False
me_curve_002.update()

# ---- objects
ob_sm_american_fist = bpy.data.objects.new('SM_American_fist', me_curve_002)

# ---- transforms, parenting, visibility, modifiers, constraints
ob_sm_american_fist.location = (7.961, -6.731, 0.415)
_m = ob_sm_american_fist.modifiers.new('Auto Smooth', 'NODES')
_m.node_group = ng_auto_smooth
_gi = [s.identifier for s in ng_auto_smooth.interface.items_tree if s.item_type == 'SOCKET' and s.in_out == 'INPUT']
_m[_gi[1]] = 0.5236  # Angle

# ---- collection membership
col_collection.objects.link(ob_sm_american_fist)

# ---- scene / render settings (as saved in the file)
scene.frame_start = 1; scene.frame_end = 250; scene.frame_set(1)
scene.render.engine = 'CYCLES'
scene.render.image_settings.file_format = 'JPEG'
scene.render.image_settings.color_mode = 'RGB'
scene.render.image_settings.quality = 100
scene.render.resolution_x = 3840
scene.render.resolution_y = 2160
scene.cycles.samples = 1024
scene.cycles.sampling_pattern = 'TABULATED_SOBOL'
scene.cycles.use_light_tree = False
scene.cycles.tile_size = 256
scene.view_settings.view_transform = 'Filmic'
bpy.context.view_layer.update()

# ---- added for rendering (the .blend has no active camera and no usable light): camera, sun
cam_auto = bpy.data.cameras.new('AutoCamera')
cam_auto.lens = 50.0
cam_auto.sensor_width = 36.0
cam_auto.clip_end = 1000.0
ob_auto_camera = bpy.data.objects.new('AutoCamera', cam_auto)
scene.collection.objects.link(ob_auto_camera)
ob_auto_camera.location = (8.14756, -6.95328, 0.568988)
ob_auto_camera.rotation_euler = (1.09748, -7.21219e-08, 0.694738)
scene.camera = ob_auto_camera
light_auto_sun = bpy.data.lights.new('AutoSun', 'SUN')
light_auto_sun.energy = 3.0
light_auto_sun.angle = 0.0523599
ob_auto_sun = bpy.data.objects.new('AutoSun', light_auto_sun)
scene.collection.objects.link(ob_auto_sun)
ob_auto_sun.rotation_euler = (0.872665, 0.174533, 0.523599)
bpy.context.view_layer.update()
